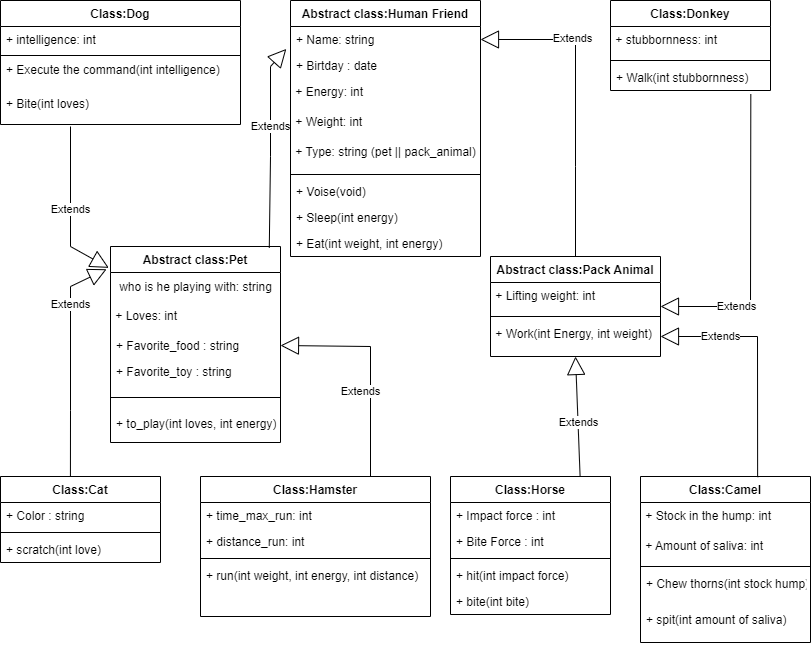

The diagram above was exported from draw.io. Its source (the exported page's mxGraphModel, read from the mxfile embedded in the PNG):
<mxGraphModel dx="1434" dy="739" grid="1" gridSize="10" guides="1" tooltips="1" connect="1" arrows="1" fold="1" page="1" pageScale="1" pageWidth="850" pageHeight="1100" math="0" shadow="0" extFonts="Permanent Marker^https://fonts.googleapis.com/css?family=Permanent+Marker">
  <root>
    <mxCell id="0" />
    <mxCell id="1" parent="0" />
    <mxCell id="GSxFg-PIzHMh7uF5a8ec-13" value="Abstract class:Human Friend" style="swimlane;fontStyle=1;align=center;verticalAlign=top;childLayout=stackLayout;horizontal=1;startSize=26;horizontalStack=0;resizeParent=1;resizeParentMax=0;resizeLast=0;collapsible=1;marginBottom=0;" parent="1" vertex="1">
      <mxGeometry x="300" y="14" width="190" height="256" as="geometry" />
    </mxCell>
    <mxCell id="GSxFg-PIzHMh7uF5a8ec-17" value="+ Name: string" style="text;strokeColor=none;fillColor=none;align=left;verticalAlign=top;spacingLeft=4;spacingRight=4;overflow=hidden;rotatable=0;points=[[0,0.5],[1,0.5]];portConstraint=eastwest;" parent="GSxFg-PIzHMh7uF5a8ec-13" vertex="1">
      <mxGeometry y="26" width="190" height="26" as="geometry" />
    </mxCell>
    <mxCell id="GSxFg-PIzHMh7uF5a8ec-18" value="+ Birtday : date" style="text;strokeColor=none;fillColor=none;align=left;verticalAlign=top;spacingLeft=4;spacingRight=4;overflow=hidden;rotatable=0;points=[[0,0.5],[1,0.5]];portConstraint=eastwest;" parent="GSxFg-PIzHMh7uF5a8ec-13" vertex="1">
      <mxGeometry y="52" width="190" height="26" as="geometry" />
    </mxCell>
    <mxCell id="AgACprM1LGYJSEzskkVZ-3" value="&amp;nbsp;+ Energy: int" style="text;html=1;align=left;verticalAlign=top;resizable=0;points=[];autosize=1;strokeColor=none;fillColor=none;" parent="GSxFg-PIzHMh7uF5a8ec-13" vertex="1">
      <mxGeometry y="78" width="190" height="30" as="geometry" />
    </mxCell>
    <mxCell id="AgACprM1LGYJSEzskkVZ-2" value=" + Weight: int" style="text;align=left;verticalAlign=top;resizable=0;points=[];autosize=1;strokeColor=none;fillColor=none;" parent="GSxFg-PIzHMh7uF5a8ec-13" vertex="1">
      <mxGeometry y="108" width="190" height="30" as="geometry" />
    </mxCell>
    <mxCell id="AgACprM1LGYJSEzskkVZ-10" value="&amp;nbsp;+ Type: string (pet || pack_animal)" style="text;whiteSpace=wrap;html=1;" parent="GSxFg-PIzHMh7uF5a8ec-13" vertex="1">
      <mxGeometry y="138" width="190" height="32" as="geometry" />
    </mxCell>
    <mxCell id="GSxFg-PIzHMh7uF5a8ec-15" value="" style="line;strokeWidth=1;fillColor=none;align=left;verticalAlign=middle;spacingTop=-1;spacingLeft=3;spacingRight=3;rotatable=0;labelPosition=right;points=[];portConstraint=eastwest;" parent="GSxFg-PIzHMh7uF5a8ec-13" vertex="1">
      <mxGeometry y="170" width="190" height="8" as="geometry" />
    </mxCell>
    <mxCell id="GSxFg-PIzHMh7uF5a8ec-39" value="+ Voise(void)" style="text;strokeColor=none;fillColor=none;align=left;verticalAlign=top;spacingLeft=4;spacingRight=4;overflow=hidden;rotatable=0;points=[[0,0.5],[1,0.5]];portConstraint=eastwest;" parent="GSxFg-PIzHMh7uF5a8ec-13" vertex="1">
      <mxGeometry y="178" width="190" height="26" as="geometry" />
    </mxCell>
    <mxCell id="GSxFg-PIzHMh7uF5a8ec-32" value="+ Sleep(int energy)" style="text;strokeColor=none;fillColor=none;align=left;verticalAlign=top;spacingLeft=4;spacingRight=4;overflow=hidden;rotatable=0;points=[[0,0.5],[1,0.5]];portConstraint=eastwest;" parent="GSxFg-PIzHMh7uF5a8ec-13" vertex="1">
      <mxGeometry y="204" width="190" height="26" as="geometry" />
    </mxCell>
    <mxCell id="GSxFg-PIzHMh7uF5a8ec-33" value="+ Eat(int weight, int energy)" style="text;strokeColor=none;fillColor=none;align=left;verticalAlign=top;spacingLeft=4;spacingRight=4;overflow=hidden;rotatable=0;points=[[0,0.5],[1,0.5]];portConstraint=eastwest;" parent="GSxFg-PIzHMh7uF5a8ec-13" vertex="1">
      <mxGeometry y="230" width="190" height="26" as="geometry" />
    </mxCell>
    <mxCell id="GSxFg-PIzHMh7uF5a8ec-27" value="Abstract class:Pet" style="swimlane;fontStyle=1;align=center;verticalAlign=top;childLayout=stackLayout;horizontal=1;startSize=26;horizontalStack=0;resizeParent=1;resizeParentMax=0;resizeLast=0;collapsible=1;marginBottom=0;" parent="1" vertex="1">
      <mxGeometry x="120" y="260" width="170" height="196" as="geometry" />
    </mxCell>
    <mxCell id="AgACprM1LGYJSEzskkVZ-4" value="&lt;div style=&quot;text-align: left;&quot;&gt;&lt;span style=&quot;background-color: initial;&quot;&gt;who is he playing with: string&lt;/span&gt;&lt;/div&gt;" style="text;html=1;align=center;verticalAlign=middle;resizable=0;points=[];autosize=1;strokeColor=none;fillColor=none;" parent="GSxFg-PIzHMh7uF5a8ec-27" vertex="1">
      <mxGeometry y="26" width="170" height="30" as="geometry" />
    </mxCell>
    <mxCell id="AgACprM1LGYJSEzskkVZ-8" value="&amp;nbsp;+ Loves: int" style="text;html=1;align=left;verticalAlign=top;resizable=0;points=[];autosize=1;strokeColor=none;fillColor=none;" parent="GSxFg-PIzHMh7uF5a8ec-27" vertex="1">
      <mxGeometry y="56" width="170" height="30" as="geometry" />
    </mxCell>
    <mxCell id="AgACprM1LGYJSEzskkVZ-13" value="+ Favorite_food : string" style="text;strokeColor=none;fillColor=none;align=left;verticalAlign=top;spacingLeft=4;spacingRight=4;overflow=hidden;rotatable=0;points=[[0,0.5],[1,0.5]];portConstraint=eastwest;" parent="GSxFg-PIzHMh7uF5a8ec-27" vertex="1">
      <mxGeometry y="86" width="170" height="26" as="geometry" />
    </mxCell>
    <mxCell id="AgACprM1LGYJSEzskkVZ-14" value="+ Favorite_toy : string" style="text;strokeColor=none;fillColor=none;align=left;verticalAlign=top;spacingLeft=4;spacingRight=4;overflow=hidden;rotatable=0;points=[[0,0.5],[1,0.5]];portConstraint=eastwest;" parent="GSxFg-PIzHMh7uF5a8ec-27" vertex="1">
      <mxGeometry y="112" width="170" height="26" as="geometry" />
    </mxCell>
    <mxCell id="GSxFg-PIzHMh7uF5a8ec-30" value="" style="line;strokeWidth=1;fillColor=none;align=left;verticalAlign=middle;spacingTop=-1;spacingLeft=3;spacingRight=3;rotatable=0;labelPosition=right;points=[];portConstraint=eastwest;" parent="GSxFg-PIzHMh7uF5a8ec-27" vertex="1">
      <mxGeometry y="138" width="170" height="26" as="geometry" />
    </mxCell>
    <mxCell id="AgACprM1LGYJSEzskkVZ-6" value="+ to_play(int loves, int energy)" style="text;strokeColor=none;fillColor=none;align=left;verticalAlign=top;spacingLeft=4;spacingRight=4;overflow=hidden;rotatable=0;points=[[0,0.5],[1,0.5]];portConstraint=eastwest;" parent="GSxFg-PIzHMh7uF5a8ec-27" vertex="1">
      <mxGeometry y="164" width="170" height="32" as="geometry" />
    </mxCell>
    <mxCell id="GSxFg-PIzHMh7uF5a8ec-35" value="Abstract class:Pack Animal" style="swimlane;fontStyle=1;align=center;verticalAlign=top;childLayout=stackLayout;horizontal=1;startSize=26;horizontalStack=0;resizeParent=1;resizeParentMax=0;resizeLast=0;collapsible=1;marginBottom=0;" parent="1" vertex="1">
      <mxGeometry x="500" y="270" width="170" height="100" as="geometry" />
    </mxCell>
    <mxCell id="GSxFg-PIzHMh7uF5a8ec-46" value="&amp;nbsp;+ Lifting weight: int" style="text;whiteSpace=wrap;html=1;" parent="GSxFg-PIzHMh7uF5a8ec-35" vertex="1">
      <mxGeometry y="26" width="170" height="30" as="geometry" />
    </mxCell>
    <mxCell id="GSxFg-PIzHMh7uF5a8ec-38" value="" style="line;strokeWidth=1;fillColor=none;align=left;verticalAlign=middle;spacingTop=-1;spacingLeft=3;spacingRight=3;rotatable=0;labelPosition=right;points=[];portConstraint=eastwest;" parent="GSxFg-PIzHMh7uF5a8ec-35" vertex="1">
      <mxGeometry y="56" width="170" height="8" as="geometry" />
    </mxCell>
    <mxCell id="AgACprM1LGYJSEzskkVZ-9" value="&amp;nbsp;+ Work(int Energy, int weight)" style="text;whiteSpace=wrap;html=1;" parent="GSxFg-PIzHMh7uF5a8ec-35" vertex="1">
      <mxGeometry y="64" width="170" height="36" as="geometry" />
    </mxCell>
    <mxCell id="GSxFg-PIzHMh7uF5a8ec-44" value="Extends" style="endArrow=block;endSize=16;endFill=0;html=1;rounded=0;entryX=1;entryY=0.5;entryDx=0;entryDy=0;exitX=0.5;exitY=0;exitDx=0;exitDy=0;" parent="1" source="GSxFg-PIzHMh7uF5a8ec-35" target="GSxFg-PIzHMh7uF5a8ec-17" edge="1">
      <mxGeometry x="0.413" y="-1" width="160" relative="1" as="geometry">
        <mxPoint x="640" y="290" as="sourcePoint" />
        <mxPoint x="490.79999999999995" y="180.31600000000003" as="targetPoint" />
        <Array as="points">
          <mxPoint x="585" y="180" />
          <mxPoint x="585" y="53" />
        </Array>
        <mxPoint as="offset" />
      </mxGeometry>
    </mxCell>
    <mxCell id="GSxFg-PIzHMh7uF5a8ec-47" value="Class:Dog" style="swimlane;fontStyle=1;align=center;verticalAlign=top;childLayout=stackLayout;horizontal=1;startSize=26;horizontalStack=0;resizeParent=1;resizeParentMax=0;resizeLast=0;collapsible=1;marginBottom=0;" parent="1" vertex="1">
      <mxGeometry x="10" y="14" width="240" height="124" as="geometry" />
    </mxCell>
    <mxCell id="AgACprM1LGYJSEzskkVZ-18" value="+ intelligence: int" style="text;strokeColor=none;fillColor=none;align=left;verticalAlign=top;spacingLeft=4;spacingRight=4;overflow=hidden;rotatable=0;points=[[0,0.5],[1,0.5]];portConstraint=eastwest;" parent="GSxFg-PIzHMh7uF5a8ec-47" vertex="1">
      <mxGeometry y="26" width="240" height="28" as="geometry" />
    </mxCell>
    <mxCell id="GSxFg-PIzHMh7uF5a8ec-50" value="" style="line;strokeWidth=1;fillColor=none;align=left;verticalAlign=middle;spacingTop=-1;spacingLeft=3;spacingRight=3;rotatable=0;labelPosition=right;points=[];portConstraint=eastwest;" parent="GSxFg-PIzHMh7uF5a8ec-47" vertex="1">
      <mxGeometry y="54" width="240" height="2" as="geometry" />
    </mxCell>
    <mxCell id="GSxFg-PIzHMh7uF5a8ec-53" value="+ Execute the command(int intelligence)" style="text;strokeColor=none;fillColor=none;align=left;verticalAlign=top;spacingLeft=4;spacingRight=4;overflow=hidden;rotatable=0;points=[[0,0.5],[1,0.5]];portConstraint=eastwest;" parent="GSxFg-PIzHMh7uF5a8ec-47" vertex="1">
      <mxGeometry y="56" width="240" height="34" as="geometry" />
    </mxCell>
    <mxCell id="AgACprM1LGYJSEzskkVZ-23" value="+ Bite(int loves)" style="text;strokeColor=none;fillColor=none;align=left;verticalAlign=top;spacingLeft=4;spacingRight=4;overflow=hidden;rotatable=0;points=[[0,0.5],[1,0.5]];portConstraint=eastwest;" parent="GSxFg-PIzHMh7uF5a8ec-47" vertex="1">
      <mxGeometry y="90" width="240" height="34" as="geometry" />
    </mxCell>
    <mxCell id="GSxFg-PIzHMh7uF5a8ec-54" value="Class:Cat" style="swimlane;fontStyle=1;align=center;verticalAlign=top;childLayout=stackLayout;horizontal=1;startSize=26;horizontalStack=0;resizeParent=1;resizeParentMax=0;resizeLast=0;collapsible=1;marginBottom=0;" parent="1" vertex="1">
      <mxGeometry x="10" y="490" width="160" height="86" as="geometry" />
    </mxCell>
    <mxCell id="GSxFg-PIzHMh7uF5a8ec-56" value="+ Color : string" style="text;strokeColor=none;fillColor=none;align=left;verticalAlign=top;spacingLeft=4;spacingRight=4;overflow=hidden;rotatable=0;points=[[0,0.5],[1,0.5]];portConstraint=eastwest;" parent="GSxFg-PIzHMh7uF5a8ec-54" vertex="1">
      <mxGeometry y="26" width="160" height="26" as="geometry" />
    </mxCell>
    <mxCell id="GSxFg-PIzHMh7uF5a8ec-57" value="" style="line;strokeWidth=1;fillColor=none;align=left;verticalAlign=middle;spacingTop=-1;spacingLeft=3;spacingRight=3;rotatable=0;labelPosition=right;points=[];portConstraint=eastwest;" parent="GSxFg-PIzHMh7uF5a8ec-54" vertex="1">
      <mxGeometry y="52" width="160" height="8" as="geometry" />
    </mxCell>
    <mxCell id="GSxFg-PIzHMh7uF5a8ec-60" value="+ scratch(int love)" style="text;strokeColor=none;fillColor=none;align=left;verticalAlign=top;spacingLeft=4;spacingRight=4;overflow=hidden;rotatable=0;points=[[0,0.5],[1,0.5]];portConstraint=eastwest;" parent="GSxFg-PIzHMh7uF5a8ec-54" vertex="1">
      <mxGeometry y="60" width="160" height="26" as="geometry" />
    </mxCell>
    <mxCell id="GSxFg-PIzHMh7uF5a8ec-61" value="Class:Hamster" style="swimlane;fontStyle=1;align=center;verticalAlign=top;childLayout=stackLayout;horizontal=1;startSize=26;horizontalStack=0;resizeParent=1;resizeParentMax=0;resizeLast=0;collapsible=1;marginBottom=0;" parent="1" vertex="1">
      <mxGeometry x="210" y="490" width="230" height="140" as="geometry" />
    </mxCell>
    <mxCell id="AgACprM1LGYJSEzskkVZ-11" value="+ time_max_run: int" style="text;strokeColor=none;fillColor=none;align=left;verticalAlign=top;spacingLeft=4;spacingRight=4;overflow=hidden;rotatable=0;points=[[0,0.5],[1,0.5]];portConstraint=eastwest;" parent="GSxFg-PIzHMh7uF5a8ec-61" vertex="1">
      <mxGeometry y="26" width="230" height="26" as="geometry" />
    </mxCell>
    <mxCell id="AgACprM1LGYJSEzskkVZ-12" value="+ distance_run: int" style="text;strokeColor=none;fillColor=none;align=left;verticalAlign=top;spacingLeft=4;spacingRight=4;overflow=hidden;rotatable=0;points=[[0,0.5],[1,0.5]];portConstraint=eastwest;" parent="GSxFg-PIzHMh7uF5a8ec-61" vertex="1">
      <mxGeometry y="52" width="230" height="26" as="geometry" />
    </mxCell>
    <mxCell id="GSxFg-PIzHMh7uF5a8ec-64" value="" style="line;strokeWidth=1;fillColor=none;align=left;verticalAlign=middle;spacingTop=-1;spacingLeft=3;spacingRight=3;rotatable=0;labelPosition=right;points=[];portConstraint=eastwest;" parent="GSxFg-PIzHMh7uF5a8ec-61" vertex="1">
      <mxGeometry y="78" width="230" height="8" as="geometry" />
    </mxCell>
    <mxCell id="GSxFg-PIzHMh7uF5a8ec-67" value="+ run(int weight, int energy, int distance)" style="text;strokeColor=none;fillColor=none;align=left;verticalAlign=top;spacingLeft=4;spacingRight=4;overflow=hidden;rotatable=0;points=[[0,0.5],[1,0.5]];portConstraint=eastwest;" parent="GSxFg-PIzHMh7uF5a8ec-61" vertex="1">
      <mxGeometry y="86" width="230" height="54" as="geometry" />
    </mxCell>
    <mxCell id="GSxFg-PIzHMh7uF5a8ec-68" value="Class:Camel" style="swimlane;fontStyle=1;align=center;verticalAlign=top;childLayout=stackLayout;horizontal=1;startSize=26;horizontalStack=0;resizeParent=1;resizeParentMax=0;resizeLast=0;collapsible=1;marginBottom=0;" parent="1" vertex="1">
      <mxGeometry x="650" y="490" width="170" height="166" as="geometry" />
    </mxCell>
    <mxCell id="GSxFg-PIzHMh7uF5a8ec-71" value="&amp;nbsp;+ Stock in the hump: int" style="text;whiteSpace=wrap;html=1;" parent="GSxFg-PIzHMh7uF5a8ec-68" vertex="1">
      <mxGeometry y="26" width="170" height="30" as="geometry" />
    </mxCell>
    <mxCell id="AgACprM1LGYJSEzskkVZ-19" value="&amp;nbsp;+ Amount of saliva: int" style="text;whiteSpace=wrap;html=1;" parent="GSxFg-PIzHMh7uF5a8ec-68" vertex="1">
      <mxGeometry y="56" width="170" height="30" as="geometry" />
    </mxCell>
    <mxCell id="GSxFg-PIzHMh7uF5a8ec-72" value="" style="line;strokeWidth=1;fillColor=none;align=left;verticalAlign=middle;spacingTop=-1;spacingLeft=3;spacingRight=3;rotatable=0;labelPosition=right;points=[];portConstraint=eastwest;" parent="GSxFg-PIzHMh7uF5a8ec-68" vertex="1">
      <mxGeometry y="86" width="170" height="8" as="geometry" />
    </mxCell>
    <mxCell id="GSxFg-PIzHMh7uF5a8ec-75" value="+ Chew thorns(int stock hump)" style="text;strokeColor=none;fillColor=none;align=left;verticalAlign=top;spacingLeft=4;spacingRight=4;overflow=hidden;rotatable=0;points=[[0,0.5],[1,0.5]];portConstraint=eastwest;" parent="GSxFg-PIzHMh7uF5a8ec-68" vertex="1">
      <mxGeometry y="94" width="170" height="36" as="geometry" />
    </mxCell>
    <mxCell id="AgACprM1LGYJSEzskkVZ-20" value="+ spit(int amount of saliva)" style="text;strokeColor=none;fillColor=none;align=left;verticalAlign=top;spacingLeft=4;spacingRight=4;overflow=hidden;rotatable=0;points=[[0,0.5],[1,0.5]];portConstraint=eastwest;" parent="GSxFg-PIzHMh7uF5a8ec-68" vertex="1">
      <mxGeometry y="130" width="170" height="36" as="geometry" />
    </mxCell>
    <mxCell id="GSxFg-PIzHMh7uF5a8ec-76" value="Class:Horse" style="swimlane;fontStyle=1;align=center;verticalAlign=top;childLayout=stackLayout;horizontal=1;startSize=26;horizontalStack=0;resizeParent=1;resizeParentMax=0;resizeLast=0;collapsible=1;marginBottom=0;" parent="1" vertex="1">
      <mxGeometry x="460" y="490" width="160" height="138" as="geometry" />
    </mxCell>
    <mxCell id="GSxFg-PIzHMh7uF5a8ec-78" value="+ Impact force : int" style="text;strokeColor=none;fillColor=none;align=left;verticalAlign=top;spacingLeft=4;spacingRight=4;overflow=hidden;rotatable=0;points=[[0,0.5],[1,0.5]];portConstraint=eastwest;" parent="GSxFg-PIzHMh7uF5a8ec-76" vertex="1">
      <mxGeometry y="26" width="160" height="26" as="geometry" />
    </mxCell>
    <mxCell id="AgACprM1LGYJSEzskkVZ-21" value="+ Bite Force : int" style="text;strokeColor=none;fillColor=none;align=left;verticalAlign=top;spacingLeft=4;spacingRight=4;overflow=hidden;rotatable=0;points=[[0,0.5],[1,0.5]];portConstraint=eastwest;" parent="GSxFg-PIzHMh7uF5a8ec-76" vertex="1">
      <mxGeometry y="52" width="160" height="26" as="geometry" />
    </mxCell>
    <mxCell id="GSxFg-PIzHMh7uF5a8ec-80" value="" style="line;strokeWidth=1;fillColor=none;align=left;verticalAlign=middle;spacingTop=-1;spacingLeft=3;spacingRight=3;rotatable=0;labelPosition=right;points=[];portConstraint=eastwest;" parent="GSxFg-PIzHMh7uF5a8ec-76" vertex="1">
      <mxGeometry y="78" width="160" height="8" as="geometry" />
    </mxCell>
    <mxCell id="GSxFg-PIzHMh7uF5a8ec-83" value="+ hit(int impact force)" style="text;strokeColor=none;fillColor=none;align=left;verticalAlign=top;spacingLeft=4;spacingRight=4;overflow=hidden;rotatable=0;points=[[0,0.5],[1,0.5]];portConstraint=eastwest;" parent="GSxFg-PIzHMh7uF5a8ec-76" vertex="1">
      <mxGeometry y="86" width="160" height="26" as="geometry" />
    </mxCell>
    <mxCell id="AgACprM1LGYJSEzskkVZ-22" value="+ bite(int bite)" style="text;strokeColor=none;fillColor=none;align=left;verticalAlign=top;spacingLeft=4;spacingRight=4;overflow=hidden;rotatable=0;points=[[0,0.5],[1,0.5]];portConstraint=eastwest;" parent="GSxFg-PIzHMh7uF5a8ec-76" vertex="1">
      <mxGeometry y="112" width="160" height="26" as="geometry" />
    </mxCell>
    <mxCell id="GSxFg-PIzHMh7uF5a8ec-84" value="Class:Donkey" style="swimlane;fontStyle=1;align=center;verticalAlign=top;childLayout=stackLayout;horizontal=1;startSize=26;horizontalStack=0;resizeParent=1;resizeParentMax=0;resizeLast=0;collapsible=1;marginBottom=0;" parent="1" vertex="1">
      <mxGeometry x="620" y="14" width="160" height="90" as="geometry" />
    </mxCell>
    <mxCell id="GSxFg-PIzHMh7uF5a8ec-87" value="&amp;nbsp;+ stubbornness: int" style="text;whiteSpace=wrap;html=1;" parent="GSxFg-PIzHMh7uF5a8ec-84" vertex="1">
      <mxGeometry y="26" width="160" height="30" as="geometry" />
    </mxCell>
    <mxCell id="GSxFg-PIzHMh7uF5a8ec-88" value="" style="line;strokeWidth=1;fillColor=none;align=left;verticalAlign=middle;spacingTop=-1;spacingLeft=3;spacingRight=3;rotatable=0;labelPosition=right;points=[];portConstraint=eastwest;" parent="GSxFg-PIzHMh7uF5a8ec-84" vertex="1">
      <mxGeometry y="56" width="160" height="8" as="geometry" />
    </mxCell>
    <mxCell id="GSxFg-PIzHMh7uF5a8ec-91" value="+ Walk(int stubbornness)" style="text;strokeColor=none;fillColor=none;align=left;verticalAlign=top;spacingLeft=4;spacingRight=4;overflow=hidden;rotatable=0;points=[[0,0.5],[1,0.5]];portConstraint=eastwest;" parent="GSxFg-PIzHMh7uF5a8ec-84" vertex="1">
      <mxGeometry y="64" width="160" height="26" as="geometry" />
    </mxCell>
    <mxCell id="GSxFg-PIzHMh7uF5a8ec-92" value="Extends" style="endArrow=block;endSize=16;endFill=0;html=1;rounded=0;entryX=-0.01;entryY=0.109;entryDx=0;entryDy=0;entryPerimeter=0;" parent="1" target="GSxFg-PIzHMh7uF5a8ec-27" edge="1">
      <mxGeometry x="0.0094" width="160" relative="1" as="geometry">
        <mxPoint x="80" y="140" as="sourcePoint" />
        <mxPoint x="170" y="309" as="targetPoint" />
        <Array as="points">
          <mxPoint x="80" y="260" />
        </Array>
        <mxPoint as="offset" />
      </mxGeometry>
    </mxCell>
    <mxCell id="GSxFg-PIzHMh7uF5a8ec-94" value="Extends" style="endArrow=block;endSize=16;endFill=0;html=1;rounded=0;exitX=0.437;exitY=-0.003;exitDx=0;exitDy=0;exitPerimeter=0;entryX=-0.023;entryY=0.116;entryDx=0;entryDy=0;entryPerimeter=0;" parent="1" source="GSxFg-PIzHMh7uF5a8ec-54" target="GSxFg-PIzHMh7uF5a8ec-27" edge="1">
      <mxGeometry x="0.4982" width="160" relative="1" as="geometry">
        <mxPoint x="65.08000000000015" y="449.01599999999985" as="sourcePoint" />
        <mxPoint x="140" y="240" as="targetPoint" />
        <Array as="points">
          <mxPoint x="80" y="424" />
          <mxPoint x="80" y="300" />
        </Array>
        <mxPoint as="offset" />
      </mxGeometry>
    </mxCell>
    <mxCell id="GSxFg-PIzHMh7uF5a8ec-95" value="Extends" style="endArrow=block;endSize=16;endFill=0;html=1;rounded=0;entryX=1;entryY=0.5;entryDx=0;entryDy=0;" parent="1" target="AgACprM1LGYJSEzskkVZ-13" edge="1">
      <mxGeometry x="-0.2278" y="10" width="160" relative="1" as="geometry">
        <mxPoint x="380" y="490" as="sourcePoint" />
        <mxPoint x="420" y="460" as="targetPoint" />
        <Array as="points">
          <mxPoint x="380" y="360" />
        </Array>
        <mxPoint as="offset" />
      </mxGeometry>
    </mxCell>
    <mxCell id="GSxFg-PIzHMh7uF5a8ec-96" value="Extends" style="endArrow=block;endSize=16;endFill=0;html=1;rounded=0;entryX=1;entryY=0.923;entryDx=0;entryDy=0;entryPerimeter=0;exitX=0.877;exitY=1.146;exitDx=0;exitDy=0;exitPerimeter=0;" parent="1" source="GSxFg-PIzHMh7uF5a8ec-91" edge="1">
      <mxGeometry x="0.4982" width="160" relative="1" as="geometry">
        <mxPoint x="760" y="120" as="sourcePoint" />
        <mxPoint x="670" y="319.99800000000005" as="targetPoint" />
        <Array as="points">
          <mxPoint x="760" y="320" />
        </Array>
        <mxPoint as="offset" />
      </mxGeometry>
    </mxCell>
    <mxCell id="GSxFg-PIzHMh7uF5a8ec-97" value="Extends" style="endArrow=block;endSize=16;endFill=0;html=1;rounded=0;exitX=0.689;exitY=0.004;exitDx=0;exitDy=0;exitPerimeter=0;" parent="1" source="GSxFg-PIzHMh7uF5a8ec-68" edge="1">
      <mxGeometry x="0.4982" width="160" relative="1" as="geometry">
        <mxPoint x="740.0800000000002" y="433.99599999999987" as="sourcePoint" />
        <mxPoint x="670" y="350" as="targetPoint" />
        <Array as="points">
          <mxPoint x="767" y="350" />
          <mxPoint x="670" y="350" />
        </Array>
        <mxPoint as="offset" />
      </mxGeometry>
    </mxCell>
    <mxCell id="GSxFg-PIzHMh7uF5a8ec-98" value="Extends" style="endArrow=block;endSize=16;endFill=0;html=1;rounded=0;exitX=0.81;exitY=-0.001;exitDx=0;exitDy=0;exitPerimeter=0;entryX=0.5;entryY=1;entryDx=0;entryDy=0;" parent="1" source="GSxFg-PIzHMh7uF5a8ec-76" target="GSxFg-PIzHMh7uF5a8ec-35" edge="1">
      <mxGeometry x="-0.0985" width="160" relative="1" as="geometry">
        <mxPoint x="480.08000000000015" y="569.0159999999998" as="sourcePoint" />
        <mxPoint x="570" y="480" as="targetPoint" />
        <Array as="points" />
        <mxPoint as="offset" />
      </mxGeometry>
    </mxCell>
    <mxCell id="GSxFg-PIzHMh7uF5a8ec-43" value="Extends" style="endArrow=block;endSize=16;endFill=0;html=1;rounded=0;exitX=0.934;exitY=0.007;exitDx=0;exitDy=0;entryX=-0.022;entryY=0.862;entryDx=0;entryDy=0;entryPerimeter=0;exitPerimeter=0;" parent="1" source="GSxFg-PIzHMh7uF5a8ec-27" target="GSxFg-PIzHMh7uF5a8ec-17" edge="1">
      <mxGeometry x="0.184" width="160" relative="1" as="geometry">
        <mxPoint x="150" y="223" as="sourcePoint" />
        <mxPoint x="310" y="223" as="targetPoint" />
        <Array as="points">
          <mxPoint x="280" y="170" />
          <mxPoint x="280" y="80" />
        </Array>
        <mxPoint as="offset" />
      </mxGeometry>
    </mxCell>
  </root>
</mxGraphModel>